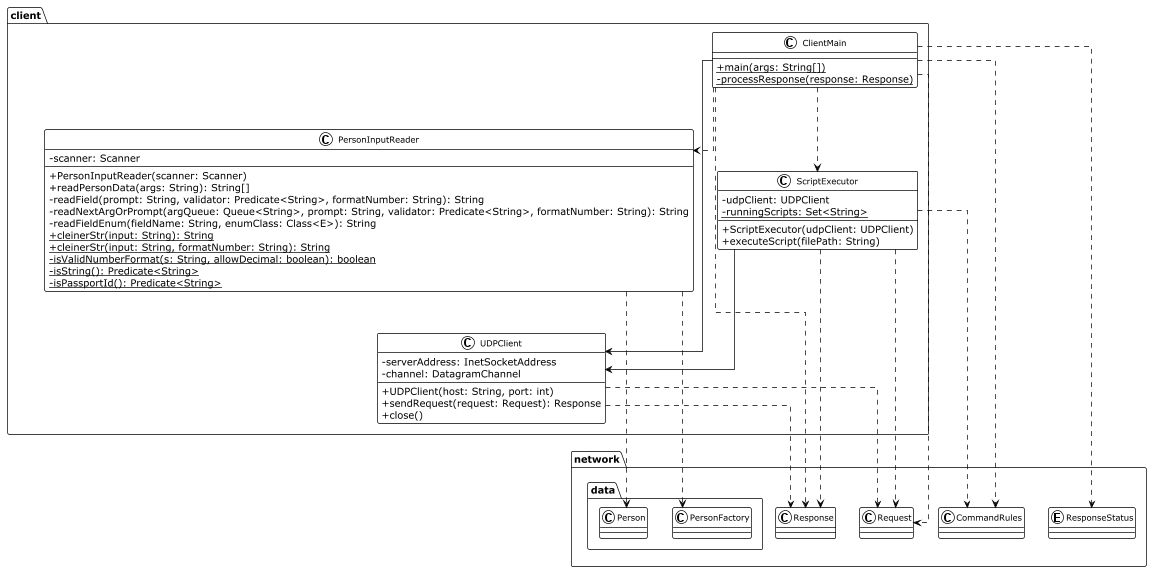

The diagram above was rendered by PlantUML. Its source (embedded in the PNG):
@startuml
!theme plain
skinparam classAttributeIconSize 0
skinparam classFontSize 12
skinparam arrowFontSize 10
skinparam linetype ortho

package client {
    class ClientMain {
        +{static} main(args: String[])
        -{static} processResponse(response: Response)
    }

    class UDPClient {
        -serverAddress: InetSocketAddress
        -channel: DatagramChannel
        +UDPClient(host: String, port: int)
        +sendRequest(request: Request): Response
        +close()
    }

    class PersonInputReader {
        -scanner: Scanner
        +PersonInputReader(scanner: Scanner)
        +readPersonData(args: String): String[]
        -readField(prompt: String, validator: Predicate<String>, formatNumber: String): String
        -readNextArgOrPrompt(argQueue: Queue<String>, prompt: String, validator: Predicate<String>, formatNumber: String): String
        -readFieldEnum(fieldName: String, enumClass: Class<E>): String
        +{static} cleinerStr(input: String): String
        +{static} cleinerStr(input: String, formatNumber: String): String
        -{static} isValidNumberFormat(s: String, allowDecimal: boolean): boolean
        -{static} isString(): Predicate<String>
        -{static} isPassportId(): Predicate<String>
    }

    class ScriptExecutor {
        -udpClient: UDPClient
        -{static} runningScripts: Set<String>
        +ScriptExecutor(udpClient: UDPClient)
        +executeScript(filePath: String)
    }
}

package network {
    class CommandRules
    class Request
    class Response
    enum ResponseStatus
}

package network.data <<Package>> {
    class Person
    class PersonFactory
}

ClientMain ..> CommandRules
ClientMain ..> Request 
ClientMain ..> Response 
ClientMain ..> ResponseStatus 
ClientMain ..> PersonInputReader 
ClientMain ..> ScriptExecutor
ClientMain --> UDPClient 

UDPClient ..> Request 
UDPClient ..> Response

PersonInputReader ..> PersonFactory 
PersonInputReader ..> Person 

ScriptExecutor ..> CommandRules
ScriptExecutor ..> Request 
ScriptExecutor --> UDPClient 
ScriptExecutor ..> Response 
@enduml